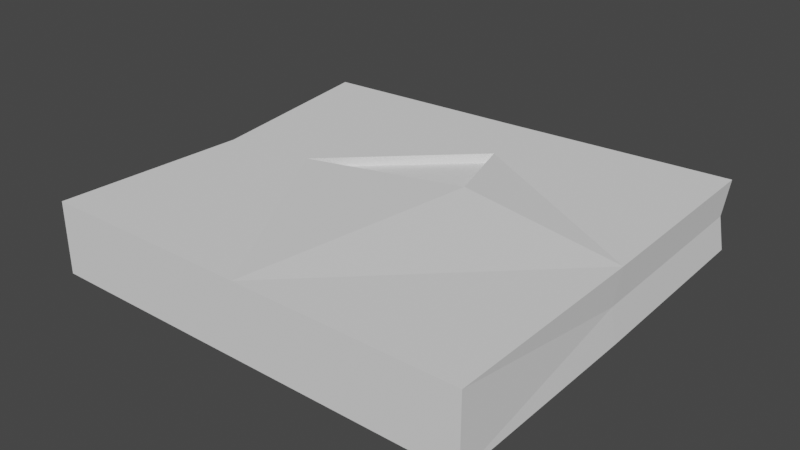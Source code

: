 # Source: ShortWall.blend  (saved by Blender 2.92.15; exported with 4.5.12 LTS)
import bpy
from mathutils import Matrix  # noqa: F401  (used for matrix-valued properties, if any)

bpy.ops.wm.read_factory_settings(use_empty=True)
scene = bpy.context.scene
scene.name = 'Scene'

# ---- world
world_world = bpy.data.worlds.new('World'); scene.world = world_world
world_world.use_nodes = True; world_world.node_tree.nodes.clear()
_N = world_world.node_tree.nodes; _L = world_world.node_tree.links
n0 = _N.new('ShaderNodeOutputWorld'); n0.name = 'World Output'; n0.location = (300, 300)
n1 = _N.new('ShaderNodeBackground'); n1.name = 'Background'; n1.location = (10, 300)
n1.inputs[0].default_value = (0.05088, 0.05088, 0.05088, 1.0)
_L.new(n1.outputs[0], n0.inputs[0])
n0.is_active_output = True
world_world.color = (0.05088, 0.05088, 0.05088)
world_world.use_sun_shadow = False
world_world.sun_shadow_jitter_overblur = 0.0

# ---- meshes
me_cube_001 = bpy.data.meshes.new('Cube.001')
me_cube_001.from_pydata([(-0.5512, 1.089, 0.0), (-1.1, 0.0, 0.1), (-0.5, 0.0, 0.0), (-1.143, 1.063, 0.1), (-0.5, 0.0, 0.1), (0.1085, 0.0, 0.1), (-0.5414, 1.104, 0.1), (0.08996, 1.153, 0.1), (-1.1, 0.0, 0.0), (-1.143, 1.063, 0.0), (0.08007, 1.137, 0.0), (0.1085, 0.0, 0.0), (-1.067, 0.5286, 0.1), (-0.3706, 0.6455, 0.125), (0.1042, 0.5843, 0.1), (0.09431, 0.5685, 0.0), (-1.067, 0.5286, 0.0), (-0.4673, 0.9054, 0.1), (-0.8236, 0.5645, 0.1), (-0.4772, 0.8896, 0.075), (-0.3804, 0.6297, 0.075), (-0.8236, 0.5645, 0.075)], [], [(16, 12, 3, 9), (0, 6, 7, 10), (15, 14, 5, 11), (2, 4, 1, 8), (13, 18, 12, 1, 4), (9, 3, 6, 0), (14, 13, 4, 5), (11, 5, 4, 2), (7, 6, 17, 13, 14), (6, 3, 12, 18, 17), (10, 7, 14, 15), (8, 1, 12, 16), (19, 21, 20), (17, 18, 21, 19), (18, 13, 20, 21), (13, 17, 19, 20)])
_uv = me_cube_001.uv_layers.new(name='UVMap')
_uv.uv.foreach_set('vector', [0.8922, 0.207, 0.9172, 0.207, 0.9172, 0.3445, 0.8922, 0.3445, 0.083, 0.2072, 0.108, 0.2072, 0.108, 0.3572, 0.083, 0.3572, 0.8922, 0.757, 0.9172, 0.757, 0.9172, 0.8945, 0.8922, 0.8945, 0.083, 0.8072, 0.108, 0.8072, 0.108, 0.9572, 0.083, 0.9572, 0.8, 0.625, 0.8968, 0.625, 0.95, 0.625, 0.95, 0.79, 0.8, 0.79, 0.083, 0.05719, 0.108, 0.05719, 0.108, 0.2072, 0.083, 0.2072, 0.65, 0.625, 0.8, 0.625, 0.8, 0.79, 0.65, 0.79, 0.083, 0.6572, 0.108, 0.6572, 0.108, 0.8072, 0.083, 0.8072, 0.65, 0.46, 0.8, 0.46, 0.8, 0.5316, 0.8, 0.625, 0.65, 0.625, 0.8, 0.46, 0.95, 0.46, 0.95, 0.625, 0.8968, 0.625, 0.8, 0.5316, 0.8922, 0.6195, 0.9172, 0.6195, 0.9172, 0.757, 0.8922, 0.757, 0.8922, 0.06946, 0.9172, 0.06946, 0.9172, 0.207, 0.8922, 0.207, 0.8, 0.5316, 0.8968, 0.625, 0.8, 0.625, 0.8, 0.5316, 0.8968, 0.625, 0.8968, 0.625, 0.8, 0.5316, 0.8968, 0.625, 0.8, 0.625, 0.8, 0.625, 0.8968, 0.625, 0.8, 0.625, 0.8, 0.5316, 0.8, 0.5316, 0.8, 0.625])
me_cube_001.use_remesh_fix_poles = True
me_cube_001.use_remesh_preserve_attributes = False
me_cube_001.use_mirror_vertex_groups = False
me_cube_001.update()

# ---- objects
ob_shortwall = bpy.data.objects.new('ShortWall', me_cube_001)

# ---- transforms, parenting, visibility, modifiers, constraints
ob_shortwall.location = (0.0, 0.0, 0.0)
ob_shortwall.lineart.crease_threshold = 0.0
_m = ob_shortwall.modifiers.new('Mirror', 'MIRROR')
_m.use_axis = (False, False, True)

# ---- collection membership
scene.collection.objects.link(ob_shortwall)

# ---- scene / render settings (as saved in the file)
scene.frame_start = 1; scene.frame_end = 250; scene.frame_set(1)
scene.render.engine = 'BLENDER_EEVEE_NEXT'
scene.cycles.use_denoising = False
scene.cycles.samples = 128
scene.cycles.sampling_pattern = 'TABULATED_SOBOL'
scene.cycles.use_adaptive_sampling = False
scene.cycles.use_light_tree = False
scene.view_settings.view_transform = 'Filmic'
bpy.context.view_layer.update()

# ---- added for rendering (the .blend has no active camera and no usable light): camera, sun
cam_auto = bpy.data.cameras.new('AutoCamera')
cam_auto.lens = 50.0
cam_auto.sensor_width = 36.0
cam_auto.clip_end = 1000.0
ob_auto_camera = bpy.data.objects.new('AutoCamera', cam_auto)
scene.collection.objects.link(ob_auto_camera)
ob_auto_camera.location = (1.07396, -1.33283, 1.27283)
ob_auto_camera.rotation_euler = (1.09748, -7.21219e-08, 0.694738)
scene.camera = ob_auto_camera
light_auto_sun = bpy.data.lights.new('AutoSun', 'SUN')
light_auto_sun.energy = 3.0
light_auto_sun.angle = 0.0523599
ob_auto_sun = bpy.data.objects.new('AutoSun', light_auto_sun)
scene.collection.objects.link(ob_auto_sun)
ob_auto_sun.rotation_euler = (0.872665, 0.174533, 0.523599)
bpy.context.view_layer.update()

